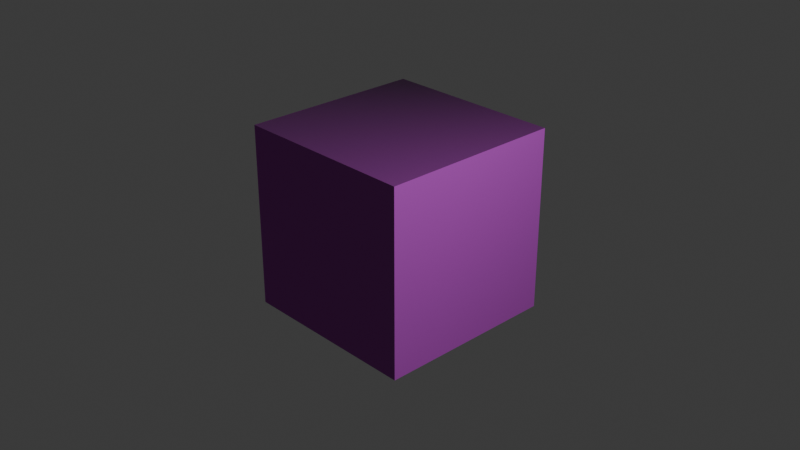 # Source: blend.blend  (saved by Blender 4.2.66; exported with 4.5.12 LTS)
import bpy
from mathutils import Matrix  # noqa: F401  (used for matrix-valued properties, if any)

bpy.ops.wm.read_factory_settings(use_empty=True)
scene = bpy.context.scene
scene.name = 'Scene'

# ---- collections
col_collection = bpy.data.collections.new('Collection'); scene.collection.children.link(col_collection)

# ---- images (referenced by path relative to the original .blend; pixels are not part of the script)
import os
ASSET_DIR = os.environ.get("B2B_ASSET_DIR", "")  # directory of the original .blend (textures are referenced by path, not embedded)
HERE = os.path.dirname(os.path.abspath(__file__))  # packed textures are extracted next to this script under _unpacked/

def load_image(name, relpath, width, height, colorspace="sRGB"):
    """Load a texture the original file referenced (path relative to the .blend, or extracted next to this script)."""
    p = next((c for c in (os.path.join(HERE, relpath), os.path.join(ASSET_DIR, relpath)) if relpath and os.path.exists(c)), "")
    if p:
        img = bpy.data.images.load(p, check_existing=True)
        img.name = name
    else:  # same state as the original file: an image datablock whose file is absent (Cycles renders it pink)
        img = bpy.data.images.new(name, width, height)
        img.source = "FILE"
        img.filepath = "//" + (relpath or name)
    img.colorspace_settings.name = colorspace
    return img
img_angled_blocks_vegetation_height_png = load_image('angled-blocks-vegetation_height.png', 'angled-blocks-vegetation_height.png', 1024, 1024, 'Non-Color')
img_angled_blocks_vegetation_albedo_png = load_image('angled-blocks-vegetation_albedo.png', 'angled-blocks-vegetation_albedo.png', 1024, 1024, 'sRGB')
img_angled_blocks_vegetation_metallic_png = load_image('angled-blocks-vegetation_metallic.png', 'angled-blocks-vegetation_metallic.png', 1024, 1024, 'Non-Color')
img_angled_blocks_vegetation_roughness_png = load_image('angled-blocks-vegetation_roughness.png', 'angled-blocks-vegetation_roughness.png', 1024, 1024, 'Non-Color')
img_angled_blocks_vegetation_normal_ogl_png = load_image('angled-blocks-vegetation_normal-ogl.png', 'angled-blocks-vegetation_normal-ogl.png', 1024, 1024, 'Non-Color')
img_angled_blocks_vegetation_ao_png = load_image('angled-blocks-vegetation_ao.png', 'angled-blocks-vegetation_ao.png', 1024, 1024, 'Non-Color')
img_army_panels_height_png = load_image('army-panels_height.png', 'army-panels_height.png', 1024, 1024, 'Non-Color')
img_army_panels_albedo_png = load_image('army-panels_albedo.png', 'army-panels_albedo.png', 1024, 1024, 'sRGB')
img_army_panels_metallic_png = load_image('army-panels_metallic.png', 'army-panels_metallic.png', 1024, 1024, 'Non-Color')
img_army_panels_roughness_png = load_image('army-panels_roughness.png', 'army-panels_roughness.png', 1024, 1024, 'Non-Color')
img_army_panels_normal_ogl_png = load_image('army-panels_normal-ogl.png', 'army-panels_normal-ogl.png', 1024, 1024, 'Non-Color')
img_army_panels_ao_png = load_image('army-panels_ao.png', 'army-panels_ao.png', 1024, 1024, 'Non-Color')

# ---- materials (node trees are filled in below, after node groups)
mat_angled_blocks_vegetation_bl = bpy.data.materials.new('angled-blocks-vegetation-bl')

# ---- material node trees
mat_angled_blocks_vegetation_bl.use_nodes = True; mat_angled_blocks_vegetation_bl.node_tree.nodes.clear()

# ---- world
world_world = bpy.data.worlds.new('World'); scene.world = world_world
world_world.use_nodes = True; world_world.node_tree.nodes.clear()
_N = world_world.node_tree.nodes; _L = world_world.node_tree.links
n0 = _N.new('ShaderNodeOutputWorld'); n0.name = 'World Output'; n0.location = (300, 300)
n1 = _N.new('ShaderNodeBackground'); n1.name = 'Background'; n1.location = (10, 300)
n1.inputs[0].default_value = (0.05088, 0.05088, 0.05088, 1.0)
_L.new(n1.outputs[0], n0.inputs[0])
n0.is_active_output = True
world_world.color = (0.05088, 0.05088, 0.05088)
world_world.sun_shadow_jitter_overblur = 0.0

# ---- cameras
cam_camera = bpy.data.cameras.new('Camera')
cam_camera.clip_end = 100.0
cam_camera.ortho_scale = 7.314

# ---- lights
light_light = bpy.data.lights.new('Light', 'POINT')
light_light.energy = 1533.0
light_light.shadow_soft_size = 0.1

# ---- meshes
me_cube = bpy.data.meshes.new('Cube')
me_cube.from_pydata([(1.0, 1.0, 1.0), (1.0, 1.0, -1.0), (1.0, -1.0, 1.0), (1.0, -1.0, -1.0), (-1.0, 1.0, 1.0), (-1.0, 1.0, -1.0), (-1.0, -1.0, 1.0), (-1.0, -1.0, -1.0)], [], [(0, 4, 6, 2), (3, 2, 6, 7), (7, 6, 4, 5), (5, 1, 3, 7), (1, 0, 2, 3), (5, 4, 0, 1)])
_uv = me_cube.uv_layers.new(name='UVMap')
_uv.uv.foreach_set('vector', [2.135, -1.841, 4.443, -1.841, 4.443, 0.4669, 2.135, 0.4669, -0.173, 0.4669, 2.135, 0.4669, 2.135, 2.775, -0.173, 2.775, -0.173, -6.457, 2.135, -6.457, 2.135, -4.149, -0.173, -4.149, -2.481, -1.841, -0.173, -1.841, -0.173, 0.4669, -2.481, 0.4669, -0.173, -1.841, 2.135, -1.841, 2.135, 0.4669, -0.173, 0.4669, -0.173, -4.149, 2.135, -4.149, 2.135, -1.841, -0.173, -1.841])
me_cube.materials.append(mat_angled_blocks_vegetation_bl)
me_cube.use_mirror_vertex_groups = False
me_cube.update()

# ---- objects
ob_cube = bpy.data.objects.new('Cube', me_cube)
ob_light = bpy.data.objects.new('Light', light_light)
ob_camera = bpy.data.objects.new('Camera', cam_camera)
ob_x = bpy.data.objects.new('空物体', None)
_N = mat_angled_blocks_vegetation_bl.node_tree.nodes; _L = mat_angled_blocks_vegetation_bl.node_tree.links
n0 = _N.new('ShaderNodeBsdfPrincipled'); n0.name = 'Principled BSDF'; n0.location = (1535, -40)
n0.distribution = 'GGX'
n0.subsurface_method = 'RANDOM_WALK_SKIN'
n0.inputs[3].default_value = 1.45
n0.inputs[27].default_value = (0.0, 0.0, 0.0, 1.0)
n0.inputs[28].default_value = 1.0
n1 = _N.new('ShaderNodeOutputMaterial'); n1.name = 'Material Output'; n1.location = (2542, 307)
n1.width = 130
n2 = _N.new('ShaderNodeTexImage'); n2.name = 'Image Texture'; n2.location = (156, -505)
n2.label = 'Displacement'
n2.hide = True
n2.image = img_angled_blocks_vegetation_height_png
n3 = _N.new('ShaderNodeTexImage'); n3.name = 'Image Texture.001'; n3.location = (123, -119)
n3.label = 'Base Color'
n3.hide = True
n3.image = img_angled_blocks_vegetation_albedo_png
n4 = _N.new('ShaderNodeTexImage'); n4.name = 'Image Texture.002'; n4.location = (115, -202)
n4.label = 'Metallic'
n4.hide = True
n4.image = img_angled_blocks_vegetation_metallic_png
n5 = _N.new('ShaderNodeTexImage'); n5.name = 'Image Texture.003'; n5.location = (144, -395)
n5.label = 'Roughness'
n5.hide = True
n5.image = img_angled_blocks_vegetation_roughness_png
n6 = _N.new('ShaderNodeTexImage'); n6.name = 'Image Texture.004'; n6.location = (131, -287)
n6.label = 'Normal'
n6.hide = True
n6.image = img_angled_blocks_vegetation_normal_ogl_png
n7 = _N.new('ShaderNodeNormalMap'); n7.name = 'Normal Map'; n7.location = (1252, -367)
n7.hide = True
n8 = _N.new('ShaderNodeTexImage'); n8.name = 'Image Texture.005'; n8.location = (113, -45)
n8.label = 'Ambient Occlusion'
n8.hide = True
n8.image = img_angled_blocks_vegetation_ao_png
n9 = _N.new('ShaderNodeMapping'); n9.name = 'Mapping'; n9.location = (230, -40)
n10 = _N.new('NodeReroute'); n10.name = 'Reroute'; n10.location = (34, -425)
n10.width = 16
n10.socket_idname = 'NodeSocketVector'
n11 = _N.new('ShaderNodeTexCoord'); n11.name = 'Texture Coordinate'; n11.location = (30, -40)
n12 = _N.new('NodeFrame'); n12.name = 'Frame'; n12.location = (30, -280)
n12.label = 'Mapping'
n12.width = 400
n13 = _N.new('NodeFrame'); n13.name = 'Frame.001'; n13.location = (439, -94)
n13.label = 'Textures'
n13.width = 426
n14 = _N.new('ShaderNodeBsdfPrincipled'); n14.name = 'Principled BSDF.001'; n14.location = (1830, -40)
n14.distribution = 'GGX'
n14.subsurface_method = 'RANDOM_WALK_SKIN'
n14.inputs[3].default_value = 1.45
n14.inputs[27].default_value = (0.0, 0.0, 0.0, 1.0)
n14.inputs[28].default_value = 1.0
n15 = _N.new('ShaderNodeTexImage'); n15.name = 'Image Texture.006'; n15.location = (120, -413)
n15.label = 'Displacement'
n15.width = 226
n15.hide = True
n15.image = img_army_panels_height_png
n16 = _N.new('ShaderNodeDisplacement'); n16.name = 'Displacement.001'; n16.location = (1253, -143)
n16.inputs[2].default_value = 1.0
n17 = _N.new('ShaderNodeTexImage'); n17.name = 'Image Texture.007'; n17.location = (127, -117)
n17.label = 'Base Color'
n17.hide = True
n17.image = img_army_panels_albedo_png
n18 = _N.new('ShaderNodeTexImage'); n18.name = 'Image Texture.008'; n18.location = (134, -182)
n18.label = 'Metallic'
n18.hide = True
n18.image = img_army_panels_metallic_png
n19 = _N.new('ShaderNodeTexImage'); n19.name = 'Image Texture.009'; n19.location = (134, -254)
n19.label = 'Roughness'
n19.hide = True
n19.image = img_army_panels_roughness_png
n20 = _N.new('ShaderNodeTexImage'); n20.name = 'Image Texture.010'; n20.location = (113, -346)
n20.label = 'Normal'
n20.hide = True
n20.image = img_army_panels_normal_ogl_png
n21 = _N.new('ShaderNodeNormalMap'); n21.name = 'Normal Map.001'; n21.location = (1017, -410)
n21.hide = True
n22 = _N.new('ShaderNodeTexImage'); n22.name = 'Image Texture.011'; n22.location = (120, -45)
n22.label = 'Ambient Occlusion'
n22.hide = True
n22.image = img_army_panels_ao_png
n23 = _N.new('ShaderNodeMapping'); n23.name = 'Mapping.001'; n23.location = (230, -40)
n24 = _N.new('NodeReroute'); n24.name = 'Reroute.001'; n24.location = (34, -264)
n24.width = 16
n24.socket_idname = 'NodeSocketVector'
n25 = _N.new('ShaderNodeTexCoord'); n25.name = 'Texture Coordinate.001'; n25.location = (30, -40)
n26 = _N.new('NodeFrame'); n26.name = 'Frame.002'; n26.location = (30, -122)
n26.label = 'Mapping'
n26.width = 400
n27 = _N.new('NodeFrame'); n27.name = 'Frame.003'; n27.location = (511, -112)
n27.label = 'Textures'
n27.width = 404
n28 = _N.new('ShaderNodeMixShader'); n28.name = '混合着色器'; n28.location = (1036, -183)
n29 = _N.new('ShaderNodeTexGradient'); n29.name = '渐变纹理'; n29.location = (472, -47)
n30 = _N.new('ShaderNodeValToRGB'); n30.name = '颜色渐变'; n30.location = (682, -49)
while len(n30.color_ramp.elements) > 1: n30.color_ramp.elements.remove(n30.color_ramp.elements[-1])
n30.color_ramp.elements[0].position = 0.4045; n30.color_ramp.elements[0].color = (0.0, 0.0, 0.0, 1.0)
_e = n30.color_ramp.elements.new(0.4773); _e.color = (1.0, 1.0, 1.0, 1.0)
n31 = _N.new('ShaderNodeMapping'); n31.name = '映射'; n31.location = (261, -38)
n32 = _N.new('ShaderNodeTexCoord'); n32.name = '纹理坐标'; n32.location = (30, -30)
n32.object = ob_x
n33 = _N.new('ShaderNodeTexGradient'); n33.name = '渐变纹理.001'; n33.location = (495, -30)
n34 = _N.new('ShaderNodeMapping'); n34.name = '映射.001'; n34.location = (268, -52)
n35 = _N.new('ShaderNodeTexCoord'); n35.name = '纹理坐标.001'; n35.location = (30, -51)
n35.object = ob_x
n36 = _N.new('ShaderNodeMix'); n36.name = '混合'; n36.location = (1074, -107)
n36.data_type = 'RGBA'
n37 = _N.new('ShaderNodeValToRGB'); n37.name = '颜色渐变.001'; n37.location = (778, -48)
while len(n37.color_ramp.elements) > 1: n37.color_ramp.elements.remove(n37.color_ramp.elements[-1])
n37.color_ramp.elements[0].position = 0.5818; n37.color_ramp.elements[0].color = (1.0, 1.0, 1.0, 1.0)
_e = n37.color_ramp.elements.new(0.6682); _e.color = (0.0, 0.0, 0.0, 1.0)
n38 = _N.new('ShaderNodeMix'); n38.name = '混合.001'; n38.location = (1038, -155)
n38.hide = True
n38.data_type = 'RGBA'
n38.inputs[7].default_value = (0.1124, 0.1723, 0.2438, 1.0)
n39 = _N.new('NodeFrame'); n39.name = '帧'; n39.location = (345, -163)
n39.width = 1424
n40 = _N.new('NodeFrame'); n40.name = '帧.001'; n40.location = (-1650, 631)
n40.label = '材质1'
n40.width = 1805
n41 = _N.new('NodeFrame'); n41.name = '帧.002'; n41.location = (-1860, -133)
n41.label = '材质2'
n41.width = 2100
n42 = _N.new('NodeFrame'); n42.name = '帧.003'; n42.location = (205, 370)
n42.width = 1206
n0.parent = n40
n2.parent = n13
n3.parent = n13
n4.parent = n13
n5.parent = n13
n6.parent = n13
n7.parent = n40
n8.parent = n13
n9.parent = n12
n10.parent = n13
n11.parent = n12
n12.parent = n40
n13.parent = n40
n14.parent = n41
n15.parent = n27
n16.parent = n39
n17.parent = n27
n18.parent = n27
n19.parent = n27
n20.parent = n27
n21.parent = n41
n22.parent = n27
n23.parent = n26
n24.parent = n27
n25.parent = n26
n26.parent = n41
n27.parent = n41
n28.parent = n42
n29.parent = n42
n30.parent = n42
n31.parent = n42
n32.parent = n42
n33.parent = n39
n34.parent = n39
n35.parent = n39
n36.parent = n39
n37.parent = n39
n38.parent = n41
_L.new(n28.outputs[0], n1.inputs[0])
_L.new(n3.outputs[0], n0.inputs[0])
_L.new(n4.outputs[0], n0.inputs[1])
_L.new(n5.outputs[0], n0.inputs[2])
_L.new(n6.outputs[0], n7.inputs[1])
_L.new(n7.outputs[0], n0.inputs[5])
_L.new(n10.outputs[0], n8.inputs[0])
_L.new(n10.outputs[0], n3.inputs[0])
_L.new(n10.outputs[0], n4.inputs[0])
_L.new(n10.outputs[0], n5.inputs[0])
_L.new(n10.outputs[0], n6.inputs[0])
_L.new(n9.outputs[0], n10.inputs[0])
_L.new(n11.outputs[2], n9.inputs[0])
_L.new(n38.outputs[2], n14.inputs[0])
_L.new(n18.outputs[0], n14.inputs[1])
_L.new(n19.outputs[0], n14.inputs[2])
_L.new(n20.outputs[0], n21.inputs[1])
_L.new(n21.outputs[0], n14.inputs[5])
_L.new(n24.outputs[0], n22.inputs[0])
_L.new(n24.outputs[0], n17.inputs[0])
_L.new(n24.outputs[0], n18.inputs[0])
_L.new(n24.outputs[0], n19.inputs[0])
_L.new(n24.outputs[0], n20.inputs[0])
_L.new(n23.outputs[0], n24.inputs[0])
_L.new(n25.outputs[2], n23.inputs[0])
_L.new(n0.outputs[0], n28.inputs[1])
_L.new(n14.outputs[0], n28.inputs[2])
_L.new(n30.outputs[0], n28.inputs[0])
_L.new(n29.outputs[0], n30.inputs[0])
_L.new(n32.outputs[3], n31.inputs[0])
_L.new(n31.outputs[0], n29.inputs[0])
_L.new(n35.outputs[3], n34.inputs[0])
_L.new(n34.outputs[0], n33.inputs[0])
_L.new(n36.outputs[2], n16.inputs[0])
_L.new(n37.outputs[0], n36.inputs[0])
_L.new(n33.outputs[0], n37.inputs[0])
_L.new(n17.outputs[0], n38.inputs[6])
_L.new(n16.outputs[0], n1.inputs[2])
_L.new(n2.outputs[0], n36.inputs[7])
_L.new(n15.outputs[0], n36.inputs[6])
n1.is_active_output = True

# ---- transforms, parenting, visibility, modifiers, constraints
ob_cube.location = (0.0, 0.0, 0.0)
ob_cube.lock_rotations_4d = False
ob_cube.empty_display_type = 'ARROWS'
ob_cube.lineart.crease_threshold = 0.0
ob_light.location = (4.076, 1.005, 5.904)
ob_light.rotation_euler = (0.6503, 0.05522, 1.866)
ob_light.lock_rotations_4d = False
ob_light.empty_display_type = 'ARROWS'
ob_light.color = (0.0, 0.0, 0.0, 0.0)
ob_light.lineart.crease_threshold = 0.0
ob_camera.location = (7.359, -6.926, 4.958)
ob_camera.rotation_euler = (1.109, 0.0, 0.8149)
ob_camera.lock_rotations_4d = False
ob_camera.empty_display_type = 'ARROWS'
ob_camera.color = (0.0, 0.0, 0.0, 0.0)
ob_camera.display_type = 'WIRE'
ob_camera.lineart.crease_threshold = 0.0
ob_x.location = (-1.458, 0.6594, -0.8227)
ob_x.empty_display_type = 'SPHERE'

# ---- collection membership
col_collection.objects.link(ob_cube)
col_collection.objects.link(ob_light)
col_collection.objects.link(ob_camera)
col_collection.objects.link(ob_x)

# ---- scene / render settings (as saved in the file)
scene.camera = ob_camera
scene.frame_start = 1; scene.frame_end = 250; scene.frame_set(75)
scene.render.engine = 'BLENDER_EEVEE_NEXT'
scene.eevee.use_raytracing = True
bpy.context.view_layer.update()
